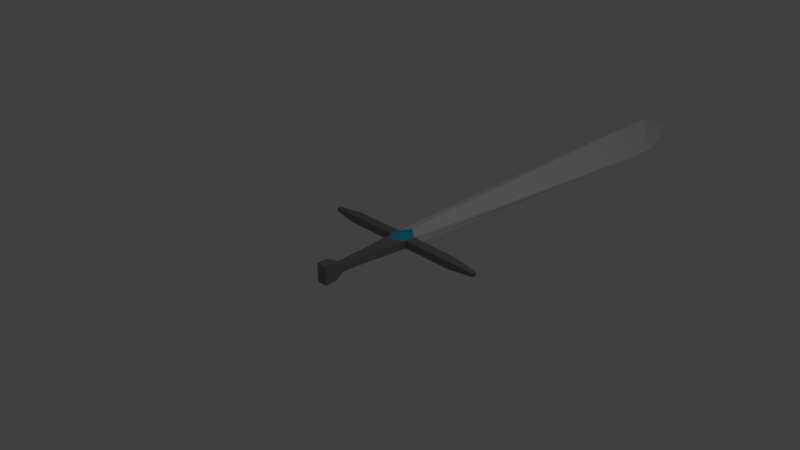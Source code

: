 # Source: soard.blend  (saved by Blender 2.79.0; exported with 4.5.12 LTS)
import bpy
from mathutils import Matrix  # noqa: F401  (used for matrix-valued properties, if any)

bpy.ops.wm.read_factory_settings(use_empty=True)
scene = bpy.context.scene
scene.name = 'Scene'

# ---- collections
col_collection_1 = bpy.data.collections.new('Collection 1'); scene.collection.children.link(col_collection_1)

# ---- materials (node trees are filled in below, after node groups)
mat_soard_base = bpy.data.materials.new('soard_base')
mat_soard_base.alpha_threshold = 0.0
mat_soard_base.use_transparent_shadow = False
mat_soard_base.roughness = 0.5
mat_monsho = bpy.data.materials.new('monsho')
mat_monsho.alpha_threshold = 0.0
mat_monsho.use_transparent_shadow = False
mat_monsho.diffuse_color = (0.002282, 0.6076, 0.8, 1.0)
mat_monsho.roughness = 0.5
mat_tsuka = bpy.data.materials.new('tsuka')
mat_tsuka.alpha_threshold = 0.0
mat_tsuka.use_transparent_shadow = False
mat_tsuka.diffuse_color = (0.233, 0.233, 0.233, 1.0)
mat_tsuka.roughness = 0.5

# ---- material node trees

# ---- world
world_world = bpy.data.worlds.new('World'); scene.world = world_world
world_world.color = (0.05088, 0.05088, 0.05088)
world_world.use_sun_shadow = False
world_world.sun_shadow_jitter_overblur = 0.0
world_world.cycles.sampling_method = 'MANUAL'

# ---- cameras
cam_camera = bpy.data.cameras.new('Camera')
cam_camera.clip_end = 100.0
cam_camera.lens = 35.0
cam_camera.sensor_width = 32.0
cam_camera.sensor_height = 18.0
cam_camera.ortho_scale = 7.314
cam_camera.dof.focus_distance = 0.0
cam_camera.dof.aperture_fstop = 128.0

# ---- lights
light_lamp = bpy.data.lights.new('Lamp', 'POINT')
light_lamp.transmission_factor = 0.0
light_lamp.cutoff_distance = 30.0
light_lamp.energy = 100.0
light_lamp.shadow_buffer_clip_start = 1.001
light_lamp.shadow_soft_size = 0.1
light_lamp.shadow_maximum_resolution = 0.006
light_lamp.use_absolute_resolution = True

# ---- meshes
me_cube_001 = bpy.data.meshes.new('Cube.001')
me_cube_001.from_pydata([(0.0, 1.646, -1.0), (0.0, 1.646, 1.0), (0.0, 3.164, -1.058), (0.0, 3.164, 1.646), (0.2484, 2.12, -1.0), (0.2484, 2.12, 1.0), (0.2573, 2.731, -1.0), (0.2573, 2.731, 1.0), (0.0, 21.56, 4.994), (0.0, 21.56, -3.526), (0.6418, 21.56, -1.0), (0.6418, 21.56, 1.0), (0.0, 25.87, 4.994), (0.0, 25.87, -3.526), (0.6603, 23.94, -1.0), (0.6603, 23.94, 1.0), (0.2573, 2.731, 0.0), (0.2484, 2.12, 0.0), (0.8126, 21.54, 0.0), (0.0, 29.38, 0.0), (0.827, 23.98, 0.0), (1.633, 2.111, -1.0), (1.633, 2.111, 0.0), (1.636, 2.679, -1.0), (1.633, 2.111, 1.0), (1.636, 2.679, 0.0), (0.0, 0.3646, 1.0), (0.1743, 0.3646, 1.0), (0.0, 0.3646, -1.0), (0.1743, 0.3646, -1.0), (0.1743, 0.3646, 0.0), (1.636, 2.679, 1.0), (0.0, -0.1059, -1.0), (0.0, -0.1059, 1.0), (0.1389, -0.1059, 1.0), (0.1389, -0.1059, 0.0), (0.1389, -0.1059, -1.0), (0.0, -1.984, -1.0), (0.0, -1.984, 1.0), (0.08972, -1.984, 1.0), (0.08972, -1.984, 0.0), (0.08972, -1.984, -1.0), (2.335, 2.258, 0.4506), (2.335, 2.258, 0.0), (2.336, 2.514, 0.4506), (2.336, 2.514, 0.0), (2.335, 2.258, -0.4506), (2.336, 2.514, -0.4506), (0.0, -2.534, -2.291), (0.0, -2.534, 2.291), (0.1361, -2.534, 2.291), (0.1361, -2.534, 0.0), (0.1361, -2.534, -2.291), (0.0, -3.214, -2.291), (0.0, -3.214, 2.291), (0.1361, -3.214, 2.291), (0.1361, -3.214, 0.0), (0.1361, -3.214, -2.291)], [], [(8, 11, 15, 12), (7, 5, 24, 31), (2, 6, 4, 0), (7, 3, 1, 5), (16, 6, 10, 18), (6, 2, 9, 10), (3, 7, 11, 8), (19, 12, 15, 20), (18, 10, 14, 20), (10, 9, 13, 14), (11, 18, 20, 15), (13, 19, 20, 14), (7, 16, 18, 11), (16, 7, 31, 25), (28, 29, 36, 32), (31, 24, 42, 44), (17, 5, 27, 30), (0, 4, 29, 28), (4, 17, 30, 29), (5, 1, 26, 27), (24, 22, 43, 42), (5, 17, 22, 24), (6, 16, 25, 23), (17, 4, 21, 22), (4, 6, 23, 21), (34, 33, 38, 39), (29, 30, 35, 36), (27, 26, 33, 34), (30, 27, 34, 35), (41, 40, 51, 52), (32, 36, 41, 37), (35, 34, 39, 40), (36, 35, 40, 41), (45, 44, 42, 43), (47, 45, 43, 46), (25, 31, 44, 45), (21, 23, 47, 46), (22, 21, 46, 43), (23, 25, 45, 47), (48, 52, 57, 53), (39, 38, 49, 50), (37, 41, 52, 48), (40, 39, 50, 51), (56, 55, 54, 53, 57), (51, 50, 55, 56), (52, 51, 56, 57), (50, 49, 54, 55)])
me_cube_001.polygons.foreach_set('material_index', [0, 2, 1, 1, 0, 0, 0, 0, 0, 0, 0, 0, 0, 2, 2, 2, 2, 2, 2, 2, 2, 2, 2, 2, 2, 2, 2, 2, 2, 2, 2, 2, 2, 2, 2, 2, 2, 2, 2, 2, 2, 2, 2, 2, 2, 2, 2])
me_cube_001.materials.append(mat_soard_base)
me_cube_001.materials.append(mat_monsho)
me_cube_001.materials.append(mat_tsuka)
me_cube_001.use_remesh_preserve_volume = False
me_cube_001.use_remesh_preserve_attributes = False
me_cube_001.use_mirror_vertex_groups = False
me_cube_001.update()

# ---- objects
ob_cube = bpy.data.objects.new('Cube', me_cube_001)
ob_lamp = bpy.data.objects.new('Lamp', light_lamp)
ob_camera = bpy.data.objects.new('Camera', cam_camera)

# ---- transforms, parenting, visibility, modifiers, constraints
ob_cube.location = (0.0, 0.0, 0.0)
ob_cube.scale = (0.5556, 0.2436, 0.05712)
ob_cube.lineart.crease_threshold = 0.0
_m = ob_cube.modifiers.new('Mirror', 'MIRROR')
_m.use_clip = True
ob_lamp.location = (4.076, 1.005, 5.904)
ob_lamp.rotation_euler = (0.6503, 0.05522, 1.866)
ob_lamp.lock_rotations_4d = False
ob_lamp.empty_display_type = 'ARROWS'
ob_lamp.color = (0.0, 0.0, 0.0, 0.0)
ob_lamp.lineart.crease_threshold = 0.0
ob_camera.location = (7.481, -6.508, 5.344)
ob_camera.rotation_euler = (1.109, 0.0, 0.8149)
ob_camera.lock_rotations_4d = False
ob_camera.empty_display_type = 'ARROWS'
ob_camera.color = (0.0, 0.0, 0.0, 0.0)
ob_camera.display_type = 'WIRE'
ob_camera.lineart.crease_threshold = 0.0

# ---- collection membership
col_collection_1.objects.link(ob_cube)
col_collection_1.objects.link(ob_lamp)
col_collection_1.objects.link(ob_camera)

# ---- scene / render settings (as saved in the file)
scene.camera = ob_camera
scene.frame_start = 1; scene.frame_end = 250; scene.frame_set(1)
scene.render.engine = 'BLENDER_EEVEE_NEXT'
scene.render.resolution_percentage = 50
scene.render.dither_intensity = 0.0
scene.cycles.use_denoising = False
scene.cycles.samples = 128
scene.cycles.sampling_pattern = 'TABULATED_SOBOL'
scene.cycles.use_adaptive_sampling = False
scene.cycles.use_light_tree = False
scene.cycles.blur_glossy = 0.0
scene.cycles.sample_clamp_indirect = 0.0
scene.view_settings.view_transform = 'Standard'
bpy.context.view_layer.update()
